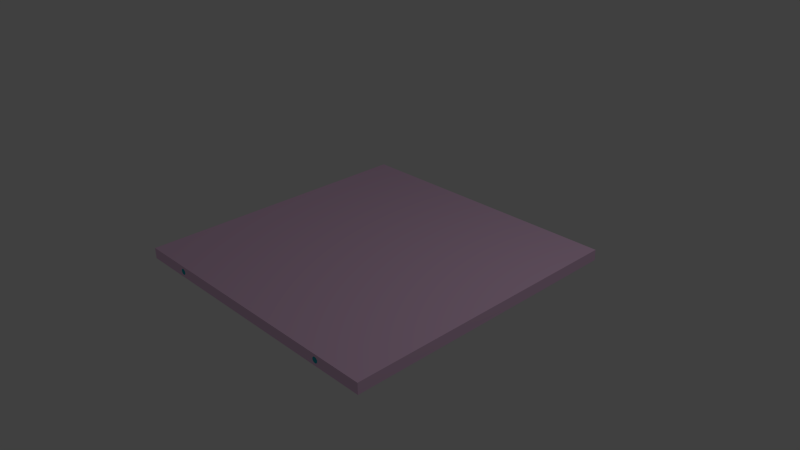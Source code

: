 # Source: D.blend  (saved by Blender 2.74.0; exported with 4.5.12 LTS)
import bpy
from mathutils import Matrix  # noqa: F401  (used for matrix-valued properties, if any)

bpy.ops.wm.read_factory_settings(use_empty=True)
scene = bpy.context.scene
scene.name = 'Scene'

# ---- collections
col_collection_1 = bpy.data.collections.new('Collection 1'); scene.collection.children.link(col_collection_1)

# ---- materials (node trees are filled in below, after node groups)
mat_wire_229154215 = bpy.data.materials.new('wire_229154215')
mat_wire_229154215.alpha_threshold = 0.0
mat_wire_229154215.use_transparent_shadow = False
mat_wire_229154215.diffuse_color = (0.898, 0.6039, 0.8431, 1.0)
mat_wire_229154215.specular_color = (0.35, 0.35, 0.35)
mat_wire_229154215.roughness = 0.5
mat_wire_229154215.specular_intensity = 1.0
mat_wire_008110135 = bpy.data.materials.new('wire_008110135')
mat_wire_008110135.alpha_threshold = 0.0
mat_wire_008110135.use_transparent_shadow = False
mat_wire_008110135.diffuse_color = (0.0314, 0.4314, 0.5294, 1.0)
mat_wire_008110135.specular_color = (0.35, 0.35, 0.35)
mat_wire_008110135.roughness = 0.5
mat_wire_008110135.specular_intensity = 1.0

# ---- material node trees

# ---- world
world_world = bpy.data.worlds.new('World'); scene.world = world_world
world_world.color = (0.05088, 0.05088, 0.05088)
world_world.use_sun_shadow = False
world_world.sun_shadow_jitter_overblur = 0.0
world_world.cycles.sampling_method = 'MANUAL'
world_world.cycles.sample_map_resolution = 256

# ---- cameras
cam_camera = bpy.data.cameras.new('Camera')
cam_camera.clip_end = 100.0
cam_camera.lens = 35.0
cam_camera.sensor_width = 32.0
cam_camera.sensor_height = 18.0
cam_camera.ortho_scale = 7.314
cam_camera.dof.focus_distance = 0.0
cam_camera.dof.aperture_fstop = 128.0

# ---- lights
light_lamp = bpy.data.lights.new('Lamp', 'POINT')
light_lamp.transmission_factor = 0.0
light_lamp.cutoff_distance = 30.0
light_lamp.energy = 100.0
light_lamp.shadow_buffer_clip_start = 1.001
light_lamp.shadow_soft_size = 0.1
light_lamp.shadow_maximum_resolution = 0.006
light_lamp.use_absolute_resolution = True
light_lamp.cycles.use_multiple_importance_sampling = False

# ---- meshes
me_rectangle47 = bpy.data.meshes.new('Rectangle47')
me_rectangle47.from_pydata([(131.2, 0.0003967, -200.1), (134.2, 2.571, -200.1), (134.9, 1.368, -200.1), (135.2, 0.0003967, -200.1), (131.9, 3.94, -200.1), (133.2, 3.464, -200.1), (129.2, 3.464, -200.1), (130.5, 3.94, -200.1), (127.4, 1.368, -200.1), (128.1, 2.571, -200.1), (127.4, -1.368, -200.1), (127.2, 0.0003967, -200.1), (129.2, -3.464, -200.1), (128.1, -2.571, -200.1), (131.9, -3.939, -200.1), (130.5, -3.939, -200.1), (134.2, -2.571, -200.1), (133.2, -3.464, -200.1), (134.9, -1.368, -200.1), (134.9, 1.368, -200.0), (135.2, 0.0003967, -200.0), (134.2, 2.571, -200.0), (133.2, 3.464, -200.0), (131.9, 3.94, -200.0), (130.5, 3.94, -200.0), (129.2, 3.464, -200.0), (128.1, 2.571, -200.0), (127.4, 1.368, -200.0), (127.2, 0.0003967, -200.0), (127.4, -1.368, -200.0), (128.1, -2.571, -200.0), (129.2, -3.464, -200.0), (130.5, -3.939, -200.0), (131.9, -3.939, -200.0), (133.2, -3.464, -200.0), (134.2, -2.571, -200.0), (134.9, -1.368, -200.0), (131.2, 0.0003967, -200.0), (-131.2, 0.0003967, -200.1), (-128.1, 2.571, -200.1), (-127.4, 1.368, -200.1), (-127.2, 0.0003967, -200.1), (-130.5, 3.94, -200.1), (-129.2, 3.464, -200.1), (-133.2, 3.464, -200.1), (-131.9, 3.94, -200.1), (-134.9, 1.368, -200.1), (-134.2, 2.571, -200.1), (-134.9, -1.368, -200.1), (-135.2, 0.0003967, -200.1), (-133.2, -3.464, -200.1), (-134.2, -2.571, -200.1), (-130.5, -3.939, -200.1), (-131.9, -3.939, -200.1), (-128.1, -2.571, -200.1), (-129.2, -3.464, -200.1), (-127.4, -1.368, -200.1), (-127.4, 1.368, -200.0), (-127.2, 0.0003967, -200.0), (-128.1, 2.571, -200.0), (-129.2, 3.464, -200.0), (-130.5, 3.94, -200.0), (-131.9, 3.94, -200.0), (-133.2, 3.464, -200.0), (-134.2, 2.571, -200.0), (-134.9, 1.368, -200.0), (-135.2, 0.0003967, -200.0), (-134.9, -1.368, -200.0), (-134.2, -2.571, -200.0), (-133.2, -3.464, -200.0), (-131.9, -3.939, -200.0), (-130.5, -3.939, -200.0), (-129.2, -3.464, -200.0), (-128.1, -2.571, -200.0), (-127.4, -1.368, -200.0), (-131.2, 0.0003967, -200.0), (-200.0, 7.494, 200.0), (200.0, 7.494, 200.0), (200.0, 7.494, -200.0), (-200.0, 7.494, -200.0), (-200.0, -7.506, 200.0), (-200.0, -7.506, -200.0), (200.0, -7.506, 200.0), (200.0, -7.506, -200.0), (131.2, 0.0003967, 200.0), (134.2, 2.571, 200.0), (134.9, 1.368, 200.0), (135.2, 0.0003967, 200.0), (131.9, 3.94, 200.0), (133.2, 3.464, 200.0), (129.2, 3.464, 200.0), (130.5, 3.94, 200.0), (127.4, 1.368, 200.0), (128.1, 2.571, 200.0), (127.4, -1.368, 200.0), (127.2, 0.0003967, 200.0), (129.2, -3.464, 200.0), (128.1, -2.571, 200.0), (131.9, -3.939, 200.0), (130.5, -3.939, 200.0), (134.2, -2.571, 200.0), (133.2, -3.464, 200.0), (134.9, -1.368, 200.0), (134.9, 1.368, 200.1), (135.2, 0.0003967, 200.1), (134.2, 2.571, 200.1), (133.2, 3.464, 200.1), (131.9, 3.94, 200.1), (130.5, 3.94, 200.1), (129.2, 3.464, 200.1), (128.1, 2.571, 200.1), (127.4, 1.368, 200.1), (127.2, 0.0003967, 200.1), (127.4, -1.368, 200.1), (128.1, -2.571, 200.1), (129.2, -3.464, 200.1), (130.5, -3.939, 200.1), (131.9, -3.939, 200.1), (133.2, -3.464, 200.1), (134.2, -2.571, 200.1), (134.9, -1.368, 200.1), (131.2, 0.0003967, 200.1), (-131.2, 0.0003967, 200.0), (-128.1, 2.571, 200.0), (-127.4, 1.368, 200.0), (-127.2, 0.0003967, 200.0), (-130.5, 3.94, 200.0), (-129.2, 3.464, 200.0), (-133.2, 3.464, 200.0), (-131.9, 3.94, 200.0), (-134.9, 1.368, 200.0), (-134.2, 2.571, 200.0), (-134.9, -1.368, 200.0), (-135.2, 0.0003967, 200.0), (-133.2, -3.464, 200.0), (-134.2, -2.571, 200.0), (-130.5, -3.939, 200.0), (-131.9, -3.939, 200.0), (-128.1, -2.571, 200.0), (-129.2, -3.464, 200.0), (-127.4, -1.368, 200.0), (-127.4, 1.368, 200.1), (-127.2, 0.0003967, 200.1), (-128.1, 2.571, 200.1), (-129.2, 3.464, 200.1), (-130.5, 3.94, 200.1), (-131.9, 3.94, 200.1), (-133.2, 3.464, 200.1), (-134.2, 2.571, 200.1), (-134.9, 1.368, 200.1), (-135.2, 0.0003967, 200.1), (-134.9, -1.368, 200.1), (-134.2, -2.571, 200.1), (-133.2, -3.464, 200.1), (-131.9, -3.939, 200.1), (-130.5, -3.939, 200.1), (-129.2, -3.464, 200.1), (-128.1, -2.571, 200.1), (-127.4, -1.368, 200.1), (-131.2, 0.0003967, 200.1)], [], [(0, 1, 2, 3), (0, 4, 5, 1), (0, 6, 7, 4), (0, 8, 9, 6), (0, 10, 11, 8), (0, 12, 13, 10), (0, 14, 15, 12), (0, 16, 17, 14), (0, 3, 18, 16), (3, 2, 19, 20), (2, 1, 21, 19), (1, 5, 22, 21), (5, 4, 23, 22), (4, 7, 24, 23), (7, 6, 25, 24), (6, 9, 26, 25), (9, 8, 27, 26), (8, 11, 28, 27), (11, 10, 29, 28), (10, 13, 30, 29), (13, 12, 31, 30), (12, 15, 32, 31), (15, 14, 33, 32), (14, 17, 34, 33), (17, 16, 35, 34), (16, 18, 36, 35), (18, 3, 20, 36), (37, 36, 20, 19), (37, 19, 21, 22), (37, 22, 23, 24), (37, 24, 25, 26), (37, 26, 27, 28), (37, 28, 29, 30), (37, 30, 31, 32), (37, 32, 33, 34), (37, 34, 35, 36), (38, 39, 40, 41), (38, 42, 43, 39), (38, 44, 45, 42), (38, 46, 47, 44), (38, 48, 49, 46), (38, 50, 51, 48), (38, 52, 53, 50), (38, 54, 55, 52), (38, 41, 56, 54), (41, 40, 57, 58), (40, 39, 59, 57), (39, 43, 60, 59), (43, 42, 61, 60), (42, 45, 62, 61), (45, 44, 63, 62), (44, 47, 64, 63), (47, 46, 65, 64), (46, 49, 66, 65), (49, 48, 67, 66), (48, 51, 68, 67), (51, 50, 69, 68), (50, 53, 70, 69), (53, 52, 71, 70), (52, 55, 72, 71), (55, 54, 73, 72), (54, 56, 74, 73), (56, 41, 58, 74), (75, 74, 58, 57), (75, 57, 59, 60), (75, 60, 61, 62), (75, 62, 63, 64), (75, 64, 65, 66), (75, 66, 67, 68), (75, 68, 69, 70), (75, 70, 71, 72), (75, 72, 73, 74), (76, 77, 78, 79), (80, 76, 79, 81), (82, 80, 81, 83), (77, 82, 83, 78), (81, 79, 78, 83), (77, 76, 80, 82), (84, 85, 86, 87), (84, 88, 89, 85), (84, 90, 91, 88), (84, 92, 93, 90), (84, 94, 95, 92), (84, 96, 97, 94), (84, 98, 99, 96), (84, 100, 101, 98), (84, 87, 102, 100), (87, 86, 103, 104), (86, 85, 105, 103), (85, 89, 106, 105), (89, 88, 107, 106), (88, 91, 108, 107), (91, 90, 109, 108), (90, 93, 110, 109), (93, 92, 111, 110), (92, 95, 112, 111), (95, 94, 113, 112), (94, 97, 114, 113), (97, 96, 115, 114), (96, 99, 116, 115), (99, 98, 117, 116), (98, 101, 118, 117), (101, 100, 119, 118), (100, 102, 120, 119), (102, 87, 104, 120), (121, 120, 104, 103), (121, 103, 105, 106), (121, 106, 107, 108), (121, 108, 109, 110), (121, 110, 111, 112), (121, 112, 113, 114), (121, 114, 115, 116), (121, 116, 117, 118), (121, 118, 119, 120), (122, 123, 124, 125), (122, 126, 127, 123), (122, 128, 129, 126), (122, 130, 131, 128), (122, 132, 133, 130), (122, 134, 135, 132), (122, 136, 137, 134), (122, 138, 139, 136), (122, 125, 140, 138), (125, 124, 141, 142), (124, 123, 143, 141), (123, 127, 144, 143), (127, 126, 145, 144), (126, 129, 146, 145), (129, 128, 147, 146), (128, 131, 148, 147), (131, 130, 149, 148), (130, 133, 150, 149), (133, 132, 151, 150), (132, 135, 152, 151), (135, 134, 153, 152), (134, 137, 154, 153), (137, 136, 155, 154), (136, 139, 156, 155), (139, 138, 157, 156), (138, 140, 158, 157), (140, 125, 142, 158), (159, 158, 142, 141), (159, 141, 143, 144), (159, 144, 145, 146), (159, 146, 147, 148), (159, 148, 149, 150), (159, 150, 151, 152), (159, 152, 153, 154), (159, 154, 155, 156), (159, 156, 157, 158)])
me_rectangle47.polygons.foreach_set('use_smooth', [True] * 150)
me_rectangle47.polygons.foreach_set('material_index', [1, 1, 1, 1, 1, 1, 1, 1, 1, 1, 1, 1, 1, 1, 1, 1, 1, 1, 1, 1, 1, 1, 1, 1, 1, 1, 1, 1, 1, 1, 1, 1, 1, 1, 1, 1, 1, 1, 1, 1, 1, 1, 1, 1, 1, 1, 1, 1, 1, 1, 1, 1, 1, 1, 1, 1, 1, 1, 1, 1, 1, 1, 1, 1, 1, 1, 1, 1, 1, 1, 1, 1, 0, 0, 0, 0, 0, 0, 1, 1, 1, 1, 1, 1, 1, 1, 1, 1, 1, 1, 1, 1, 1, 1, 1, 1, 1, 1, 1, 1, 1, 1, 1, 1, 1, 1, 1, 1, 1, 1, 1, 1, 1, 1, 1, 1, 1, 1, 1, 1, 1, 1, 1, 1, 1, 1, 1, 1, 1, 1, 1, 1, 1, 1, 1, 1, 1, 1, 1, 1, 1, 1, 1, 1, 1, 1, 1, 1, 1, 1])
_k = set([(1, 2), (1, 5), (2, 3), (3, 18), (4, 5), (4, 7), (6, 7), (6, 9), (8, 9), (8, 11), (10, 11), (10, 13), (12, 13), (12, 15), (14, 15), (14, 17), (16, 17), (16, 18), (19, 20), (19, 21), (20, 36), (21, 22), (22, 23), (23, 24), (24, 25), (25, 26), (26, 27), (27, 28), (28, 29), (29, 30), (30, 31), (31, 32), (32, 33), (33, 34), (34, 35), (35, 36), (39, 40), (39, 43), (40, 41), (41, 56), (42, 43), (42, 45), (44, 45), (44, 47), (46, 47), (46, 49), (48, 49), (48, 51), (50, 51), (50, 53), (52, 53), (52, 55), (54, 55), (54, 56), (57, 58), (57, 59), (58, 74), (59, 60), (60, 61), (61, 62), (62, 63), (63, 64), (64, 65), (65, 66), (66, 67), (67, 68), (68, 69), (69, 70), (70, 71), (71, 72), (72, 73), (73, 74), (76, 77), (76, 79), (76, 80), (77, 78), (77, 82), (78, 79), (78, 83), (79, 81), (80, 81), (80, 82), (81, 83), (82, 83), (85, 86), (85, 89), (86, 87), (87, 102), (88, 89), (88, 91), (90, 91), (90, 93), (92, 93), (92, 95), (94, 95), (94, 97), (96, 97), (96, 99), (98, 99), (98, 101), (100, 101), (100, 102), (103, 104), (103, 105), (104, 120), (105, 106), (106, 107), (107, 108), (108, 109), (109, 110), (110, 111), (111, 112), (112, 113), (113, 114), (114, 115), (115, 116), (116, 117), (117, 118), (118, 119), (119, 120), (123, 124), (123, 127), (124, 125), (125, 140), (126, 127), (126, 129), (128, 129), (128, 131), (130, 131), (130, 133), (132, 133), (132, 135), (134, 135), (134, 137), (136, 137), (136, 139), (138, 139), (138, 140), (141, 142), (141, 143), (142, 158), (143, 144), (144, 145), (145, 146), (146, 147), (147, 148), (148, 149), (149, 150), (150, 151), (151, 152), (152, 153), (153, 154), (154, 155), (155, 156), (156, 157), (157, 158)])
me_rectangle47.attributes.new('sharp_edge', 'BOOLEAN', 'EDGE').data.foreach_set('value', [ (min(e.vertices), max(e.vertices)) in _k for e in me_rectangle47.edges])
_uv = me_rectangle47.uv_layers.new(name='UVMap')
_uv.uv.foreach_set('vector', [0.1193, 0.505, 0.1161, 0.5012, 0.1176, 0.5003, 0.1193, 0.5, 0.1193, 0.505, 0.1144, 0.5041, 0.115, 0.5025, 0.1161, 0.5012, 0.1193, 0.505, 0.115, 0.5075, 0.1144, 0.5059, 0.1144, 0.5041, 0.1193, 0.505, 0.1176, 0.5097, 0.1161, 0.5088, 0.115, 0.5075, 0.1193, 0.505, 0.121, 0.5097, 0.1193, 0.51, 0.1176, 0.5097, 0.1193, 0.505, 0.1236, 0.5075, 0.1225, 0.5088, 0.121, 0.5097, 0.1193, 0.505, 0.1242, 0.5041, 0.1242, 0.5059, 0.1236, 0.5075, 0.1193, 0.505, 0.1225, 0.5012, 0.1236, 0.5025, 0.1242, 0.5041, 0.1193, 0.505, 0.1193, 0.5, 0.121, 0.5003, 0.1225, 0.5012, 0.1549, 0.5032, 0.1549, 0.5015, 0.155, 0.5015, 0.155, 0.5032, 0.1549, 0.5015, 0.1549, 0.5, 0.155, 0.5, 0.155, 0.5015, 0.1542, 0.5077, 0.1542, 0.5063, 0.1543, 0.5063, 0.1543, 0.5077, 0.1542, 0.5063, 0.1542, 0.5047, 0.1543, 0.5047, 0.1543, 0.5063, 0.1542, 0.5047, 0.1542, 0.503, 0.1543, 0.503, 0.1543, 0.5047, 0.1542, 0.503, 0.1542, 0.5013, 0.1543, 0.5013, 0.1543, 0.503, 0.1542, 0.5013, 0.1542, 0.5, 0.1543, 0.5, 0.1543, 0.5013, 0.1549, 0.5, 0.1549, 0.5015, 0.1548, 0.5015, 0.1548, 0.5, 0.1549, 0.5015, 0.1549, 0.5032, 0.1548, 0.5032, 0.1548, 0.5015, 0.1549, 0.5032, 0.1549, 0.5049, 0.1548, 0.5049, 0.1548, 0.5032, 0.1549, 0.5049, 0.1549, 0.5064, 0.1548, 0.5064, 0.1548, 0.5049, 0.1538, 0.5077, 0.1538, 0.5063, 0.1539, 0.5063, 0.1539, 0.5077, 0.1538, 0.5063, 0.1538, 0.5047, 0.1539, 0.5047, 0.1539, 0.5063, 0.1538, 0.5047, 0.1538, 0.503, 0.1539, 0.503, 0.1539, 0.5047, 0.1538, 0.503, 0.1538, 0.5013, 0.1539, 0.5013, 0.1539, 0.503, 0.1538, 0.5013, 0.1538, 0.5, 0.1539, 0.5, 0.1539, 0.5013, 0.1549, 0.5064, 0.1549, 0.5049, 0.155, 0.5049, 0.155, 0.5064, 0.1549, 0.5049, 0.1549, 0.5032, 0.155, 0.5032, 0.155, 0.5049, 0.1489, 0.505, 0.1472, 0.5003, 0.1489, 0.5, 0.1506, 0.5003, 0.1489, 0.505, 0.1506, 0.5003, 0.1521, 0.5012, 0.1532, 0.5025, 0.1489, 0.505, 0.1532, 0.5025, 0.1538, 0.5041, 0.1538, 0.5059, 0.1489, 0.505, 0.1538, 0.5059, 0.1532, 0.5075, 0.1521, 0.5088, 0.1489, 0.505, 0.1521, 0.5088, 0.1506, 0.5097, 0.1489, 0.51, 0.1489, 0.505, 0.1489, 0.51, 0.1472, 0.5097, 0.1456, 0.5088, 0.1489, 0.505, 0.1456, 0.5088, 0.1445, 0.5075, 0.1439, 0.5059, 0.1489, 0.505, 0.1439, 0.5059, 0.1439, 0.5041, 0.1445, 0.5025, 0.1489, 0.505, 0.1445, 0.5025, 0.1456, 0.5012, 0.1472, 0.5003, 0.1095, 0.505, 0.1063, 0.5012, 0.1078, 0.5003, 0.1095, 0.5, 0.1095, 0.505, 0.1045, 0.5041, 0.1051, 0.5025, 0.1063, 0.5012, 0.1095, 0.505, 0.1051, 0.5075, 0.1045, 0.5059, 0.1045, 0.5041, 0.1095, 0.505, 0.1078, 0.5097, 0.1063, 0.5088, 0.1051, 0.5075, 0.1095, 0.505, 0.1112, 0.5097, 0.1095, 0.51, 0.1078, 0.5097, 0.1095, 0.505, 0.1138, 0.5075, 0.1127, 0.5088, 0.1112, 0.5097, 0.1095, 0.505, 0.1144, 0.5041, 0.1144, 0.5059, 0.1138, 0.5075, 0.1095, 0.505, 0.1127, 0.5012, 0.1138, 0.5025, 0.1144, 0.5041, 0.1095, 0.505, 0.1095, 0.5, 0.1112, 0.5003, 0.1127, 0.5012, 0.1552, 0.5032, 0.1552, 0.5049, 0.155, 0.5049, 0.155, 0.5032, 0.1552, 0.5049, 0.1552, 0.5064, 0.155, 0.5064, 0.155, 0.5049, 0.1539, 0.5077, 0.1539, 0.5063, 0.154, 0.5063, 0.154, 0.5077, 0.1539, 0.5063, 0.1539, 0.5047, 0.154, 0.5047, 0.154, 0.5063, 0.1539, 0.5047, 0.1539, 0.503, 0.154, 0.503, 0.154, 0.5047, 0.1539, 0.503, 0.1539, 0.5013, 0.154, 0.5013, 0.154, 0.503, 0.1539, 0.5013, 0.1539, 0.5, 0.154, 0.5, 0.154, 0.5013, 0.1553, 0.5, 0.1553, 0.5015, 0.1552, 0.5015, 0.1552, 0.5, 0.1553, 0.5015, 0.1553, 0.5032, 0.1552, 0.5032, 0.1552, 0.5015, 0.1553, 0.5032, 0.1553, 0.5049, 0.1552, 0.5049, 0.1552, 0.5032, 0.1553, 0.5049, 0.1553, 0.5064, 0.1552, 0.5064, 0.1552, 0.5049, 0.154, 0.5077, 0.154, 0.5063, 0.1542, 0.5063, 0.1542, 0.5077, 0.154, 0.5063, 0.154, 0.5047, 0.1542, 0.5047, 0.1542, 0.5063, 0.154, 0.5047, 0.154, 0.503, 0.1542, 0.503, 0.1542, 0.5047, 0.154, 0.503, 0.154, 0.5013, 0.1542, 0.5013, 0.1542, 0.503, 0.154, 0.5013, 0.154, 0.5, 0.1542, 0.5, 0.1542, 0.5013, 0.1552, 0.5, 0.1552, 0.5015, 0.155, 0.5015, 0.155, 0.5, 0.1552, 0.5015, 0.1552, 0.5032, 0.155, 0.5032, 0.155, 0.5015, 0.139, 0.505, 0.1373, 0.5003, 0.139, 0.5, 0.1407, 0.5003, 0.139, 0.505, 0.1407, 0.5003, 0.1422, 0.5012, 0.1433, 0.5025, 0.139, 0.505, 0.1433, 0.5025, 0.1439, 0.5041, 0.1439, 0.5059, 0.139, 0.505, 0.1439, 0.5059, 0.1433, 0.5075, 0.1422, 0.5088, 0.139, 0.505, 0.1422, 0.5088, 0.1407, 0.5097, 0.139, 0.51, 0.139, 0.505, 0.139, 0.51, 0.1373, 0.5097, 0.1358, 0.5088, 0.139, 0.505, 0.1358, 0.5088, 0.1347, 0.5075, 0.1341, 0.5059, 0.139, 0.505, 0.1341, 0.5059, 0.1341, 0.5041, 0.1347, 0.5025, 0.139, 0.505, 0.1347, 0.5025, 0.1358, 0.5012, 0.1373, 0.5003, 0.0, 1.526e-07, 0.5, 0.0, 0.5, 0.5, 1.144e-07, 0.5, 0.075, 1.0, 0.05625, 1.0, 0.05625, 0.5, 0.075, 0.5, 0.5, 3.815e-08, 1.0, 0.0, 1.0, 0.5, 0.5, 0.5, 0.01875, 1.0, 8.106e-08, 1.0, 0.0, 0.5, 0.01875, 0.5, 0.05625, 1.0, 0.0375, 1.0, 0.0375, 0.5, 0.05625, 0.5, 0.0375, 0.5, 0.0375, 1.0, 0.01875, 1.0, 0.01875, 0.5, 0.09962, 0.505, 0.09641, 0.5012, 0.09791, 0.5003, 0.09962, 0.5, 0.09962, 0.505, 0.0947, 0.5041, 0.09529, 0.5025, 0.09641, 0.5012, 0.09962, 0.505, 0.09529, 0.5075, 0.0947, 0.5059, 0.0947, 0.5041, 0.09962, 0.505, 0.09791, 0.5097, 0.09641, 0.5088, 0.09529, 0.5075, 0.09962, 0.505, 0.1013, 0.5097, 0.09962, 0.51, 0.09791, 0.5097, 0.09962, 0.505, 0.104, 0.5075, 0.1028, 0.5088, 0.1013, 0.5097, 0.09962, 0.505, 0.1045, 0.5041, 0.1045, 0.5059, 0.104, 0.5075, 0.09962, 0.505, 0.1028, 0.5012, 0.104, 0.5025, 0.1045, 0.5041, 0.09962, 0.505, 0.09962, 0.5, 0.1013, 0.5003, 0.1028, 0.5012, 0.1558, 0.5032, 0.1558, 0.5049, 0.1557, 0.5049, 0.1557, 0.5032, 0.1558, 0.5049, 0.1558, 0.5064, 0.1557, 0.5064, 0.1557, 0.5049, 0.1544, 0.5077, 0.1544, 0.5063, 0.1545, 0.5063, 0.1545, 0.5077, 0.1544, 0.5063, 0.1544, 0.5047, 0.1545, 0.5047, 0.1545, 0.5063, 0.1544, 0.5047, 0.1544, 0.503, 0.1545, 0.503, 0.1545, 0.5047, 0.1544, 0.503, 0.1544, 0.5013, 0.1545, 0.5013, 0.1545, 0.503, 0.1544, 0.5013, 0.1544, 0.5, 0.1545, 0.5, 0.1545, 0.5013, 0.1555, 0.5, 0.1555, 0.5015, 0.1554, 0.5015, 0.1554, 0.5, 0.1555, 0.5015, 0.1555, 0.5032, 0.1554, 0.5032, 0.1554, 0.5015, 0.1555, 0.5032, 0.1555, 0.5049, 0.1554, 0.5049, 0.1554, 0.5032, 0.1555, 0.5049, 0.1555, 0.5064, 0.1554, 0.5064, 0.1554, 0.5049, 0.1547, 0.5077, 0.1547, 0.5063, 0.1548, 0.5063, 0.1548, 0.5077, 0.1547, 0.5063, 0.1547, 0.5047, 0.1548, 0.5047, 0.1548, 0.5063, 0.1547, 0.5047, 0.1547, 0.503, 0.1548, 0.503, 0.1548, 0.5047, 0.1547, 0.503, 0.1547, 0.5013, 0.1548, 0.5013, 0.1548, 0.503, 0.1547, 0.5013, 0.1547, 0.5, 0.1548, 0.5, 0.1548, 0.5013, 0.1558, 0.5, 0.1558, 0.5015, 0.1557, 0.5015, 0.1557, 0.5, 0.1558, 0.5015, 0.1558, 0.5032, 0.1557, 0.5032, 0.1557, 0.5015, 0.1292, 0.505, 0.1275, 0.5003, 0.1292, 0.5, 0.1309, 0.5003, 0.1292, 0.505, 0.1309, 0.5003, 0.1324, 0.5012, 0.1335, 0.5025, 0.1292, 0.505, 0.1335, 0.5025, 0.1341, 0.5041, 0.1341, 0.5059, 0.1292, 0.505, 0.1341, 0.5059, 0.1335, 0.5075, 0.1324, 0.5088, 0.1292, 0.505, 0.1324, 0.5088, 0.1309, 0.5097, 0.1292, 0.51, 0.1292, 0.505, 0.1292, 0.51, 0.1275, 0.5097, 0.126, 0.5088, 0.1292, 0.505, 0.126, 0.5088, 0.1248, 0.5075, 0.1242, 0.5059, 0.1292, 0.505, 0.1242, 0.5059, 0.1242, 0.5041, 0.1248, 0.5025, 0.1292, 0.505, 0.1248, 0.5025, 0.126, 0.5012, 0.1275, 0.5003, 0.08977, 0.505, 0.08656, 0.5012, 0.08806, 0.5003, 0.08977, 0.5, 0.08977, 0.505, 0.08485, 0.5041, 0.08544, 0.5025, 0.08656, 0.5012, 0.08977, 0.505, 0.08544, 0.5075, 0.08485, 0.5059, 0.08485, 0.5041, 0.08977, 0.505, 0.08806, 0.5097, 0.08656, 0.5088, 0.08544, 0.5075, 0.08977, 0.505, 0.09148, 0.5097, 0.08977, 0.51, 0.08806, 0.5097, 0.08977, 0.505, 0.0941, 0.5075, 0.09299, 0.5088, 0.09148, 0.5097, 0.08977, 0.505, 0.0947, 0.5041, 0.0947, 0.5059, 0.0941, 0.5075, 0.08977, 0.505, 0.09299, 0.5012, 0.0941, 0.5025, 0.0947, 0.5041, 0.08977, 0.505, 0.08977, 0.5, 0.09148, 0.5003, 0.09299, 0.5012, 0.1554, 0.5032, 0.1554, 0.5049, 0.1553, 0.5049, 0.1553, 0.5032, 0.1554, 0.5049, 0.1554, 0.5064, 0.1553, 0.5064, 0.1553, 0.5049, 0.1544, 0.5, 0.1544, 0.5013, 0.1543, 0.5013, 0.1543, 0.5, 0.1544, 0.5013, 0.1544, 0.503, 0.1543, 0.503, 0.1543, 0.5013, 0.1544, 0.503, 0.1544, 0.5047, 0.1543, 0.5047, 0.1543, 0.503, 0.1544, 0.5047, 0.1544, 0.5063, 0.1543, 0.5063, 0.1543, 0.5047, 0.1544, 0.5063, 0.1544, 0.5077, 0.1543, 0.5077, 0.1543, 0.5063, 0.1557, 0.5, 0.1557, 0.5015, 0.1555, 0.5015, 0.1555, 0.5, 0.1557, 0.5015, 0.1557, 0.5032, 0.1555, 0.5032, 0.1555, 0.5015, 0.1557, 0.5032, 0.1557, 0.5049, 0.1555, 0.5049, 0.1555, 0.5032, 0.1557, 0.5049, 0.1557, 0.5064, 0.1555, 0.5064, 0.1555, 0.5049, 0.1545, 0.5077, 0.1545, 0.5063, 0.1547, 0.5063, 0.1547, 0.5077, 0.1545, 0.5063, 0.1545, 0.5047, 0.1547, 0.5047, 0.1547, 0.5063, 0.1545, 0.5047, 0.1545, 0.503, 0.1547, 0.503, 0.1547, 0.5047, 0.1545, 0.503, 0.1545, 0.5013, 0.1547, 0.5013, 0.1547, 0.503, 0.1545, 0.5013, 0.1545, 0.5, 0.1547, 0.5, 0.1547, 0.5013, 0.1554, 0.5, 0.1554, 0.5015, 0.1553, 0.5015, 0.1553, 0.5, 0.1554, 0.5015, 0.1554, 0.5032, 0.1553, 0.5032, 0.1553, 0.5015, 0.07992, 0.505, 0.07821, 0.5003, 0.07992, 0.5, 0.08163, 0.5003, 0.07992, 0.505, 0.08163, 0.5003, 0.08314, 0.5012, 0.08425, 0.5025, 0.07992, 0.505, 0.08425, 0.5025, 0.08485, 0.5041, 0.08485, 0.5059, 0.07992, 0.505, 0.08485, 0.5059, 0.08425, 0.5075, 0.08314, 0.5088, 0.07992, 0.505, 0.08314, 0.5088, 0.08163, 0.5097, 0.07992, 0.51, 0.07992, 0.505, 0.07992, 0.51, 0.07821, 0.5097, 0.07671, 0.5088, 0.07992, 0.505, 0.07671, 0.5088, 0.07559, 0.5075, 0.075, 0.5059, 0.07992, 0.505, 0.075, 0.5059, 0.075, 0.5041, 0.07559, 0.5025, 0.07992, 0.505, 0.07559, 0.5025, 0.07671, 0.5012, 0.07821, 0.5003])
me_rectangle47.materials.append(mat_wire_229154215)
me_rectangle47.materials.append(mat_wire_008110135)
me_rectangle47.use_remesh_preserve_volume = False
me_rectangle47.use_remesh_preserve_attributes = False
me_rectangle47.use_mirror_vertex_groups = False
me_rectangle47.update()

# ---- objects
ob_rectangle47 = bpy.data.objects.new('Rectangle47', me_rectangle47)
ob_lamp = bpy.data.objects.new('Lamp', light_lamp)
ob_camera = bpy.data.objects.new('Camera', cam_camera)

# ---- transforms, parenting, visibility, modifiers, constraints
ob_rectangle47.location = (0.0, 0.0, 0.0)
ob_rectangle47.rotation_euler = (1.571, -0.0, 0.0)
ob_rectangle47.scale = (0.01, 0.01, 0.01)
ob_rectangle47.lineart.crease_threshold = 0.0
ob_lamp.location = (4.076, 1.005, 5.904)
ob_lamp.rotation_euler = (0.6503, 0.05522, 1.866)
ob_lamp.lock_rotations_4d = False
ob_lamp.empty_display_type = 'ARROWS'
ob_lamp.color = (0.0, 0.0, 0.0, 0.0)
ob_lamp.lineart.crease_threshold = 0.0
ob_camera.location = (7.481, -6.508, 5.344)
ob_camera.rotation_euler = (1.109, 0.01082, 0.8149)
ob_camera.lock_rotations_4d = False
ob_camera.empty_display_type = 'ARROWS'
ob_camera.color = (0.0, 0.0, 0.0, 0.0)
ob_camera.display_type = 'WIRE'
ob_camera.lineart.crease_threshold = 0.0

# ---- collection membership
col_collection_1.objects.link(ob_rectangle47)
col_collection_1.objects.link(ob_lamp)
col_collection_1.objects.link(ob_camera)

# ---- scene / render settings (as saved in the file)
scene.camera = ob_camera
scene.frame_start = 1; scene.frame_end = 250; scene.frame_set(1)
scene.render.engine = 'BLENDER_EEVEE_NEXT'
scene.render.resolution_percentage = 50
scene.render.dither_intensity = 0.0
scene.cycles.use_denoising = False
scene.cycles.samples = 10
scene.cycles.sampling_pattern = 'TABULATED_SOBOL'
scene.cycles.light_sampling_threshold = 0.0
scene.cycles.use_adaptive_sampling = False
scene.cycles.use_light_tree = False
scene.cycles.blur_glossy = 0.0
scene.cycles.pixel_filter_type = 'GAUSSIAN'
scene.cycles.sample_clamp_indirect = 0.0
scene.view_settings.view_transform = 'Standard'
bpy.context.view_layer.update()
